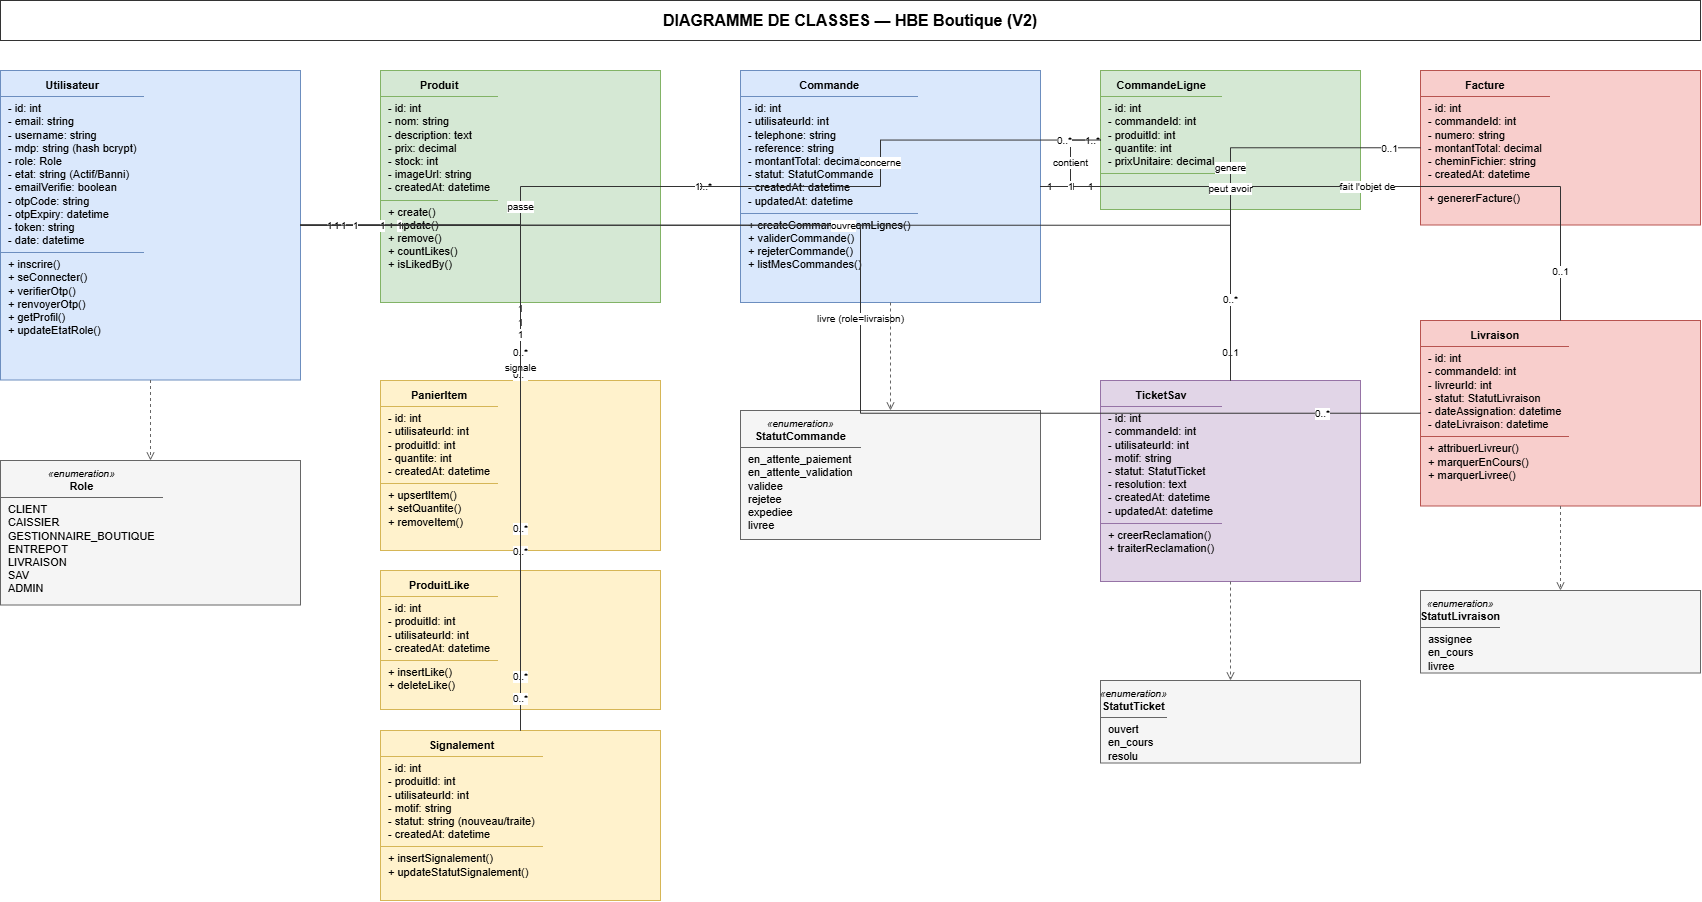

The diagram above was exported from draw.io. Its source (the exported page's mxGraphModel, read from the mxfile embedded in the PNG):
<mxGraphModel dx="936" dy="553" grid="1" gridSize="10" guides="1" tooltips="1" connect="1" arrows="1" fold="1" page="1" pageScale="1" pageWidth="1900" pageHeight="1000" math="0" shadow="0">
  <root>
    <mxCell id="0" />
    <mxCell id="1" parent="0" />
    <mxCell id="dtitle" parent="1" style="rounded=0;whiteSpace=wrap;html=1;fillColor=#FFFFFF;strokeColor=#333333;fontStyle=1;fontSize=16;align=center;" value="DIAGRAMME DE CLASSES — HBE Boutique (V2)" vertex="1">
      <mxGeometry height="40" width="1700" x="80" y="20" as="geometry" />
    </mxCell>
    <mxCell id="cls1" parent="1" style="rounded=0;whiteSpace=wrap;html=1;align=left;verticalAlign=top;fontSize=11;fillColor=#DAE8FC;strokeColor=#6C8EBF;spacing=0;" value="&lt;div style=&quot;text-align:center;font-weight:bold;padding:4px 0;border-bottom:1px solid #6C8EBF;&quot;&gt;Utilisateur&lt;/div&gt;&lt;div style=&quot;padding:5px 8px;border-bottom:1px solid #6C8EBF;&quot;&gt;- id: int&lt;br&gt;- email: string&lt;br&gt;- username: string&lt;br&gt;- mdp: string (hash bcrypt)&lt;br&gt;- role: Role&lt;br&gt;- etat: string (Actif/Banni)&lt;br&gt;- emailVerifie: boolean&lt;br&gt;- otpCode: string&lt;br&gt;- otpExpiry: datetime&lt;br&gt;- token: string&lt;br&gt;- date: datetime&lt;/div&gt;&lt;div style=&quot;padding:5px 8px;&quot;&gt;+ inscrire()&lt;br&gt;+ seConnecter()&lt;br&gt;+ verifierOtp()&lt;br&gt;+ renvoyerOtp()&lt;br&gt;+ getProfil()&lt;br&gt;+ updateEtatRole()&lt;/div&gt;" vertex="1">
      <mxGeometry height="309.5" width="300" x="80" y="90" as="geometry" />
    </mxCell>
    <mxCell id="enum2" parent="1" style="rounded=0;whiteSpace=wrap;html=1;align=left;verticalAlign=top;fontSize=11;fillColor=#F5F5F5;strokeColor=#666666;spacing=0;" value="&lt;div style=&quot;text-align:center;font-style:italic;font-size:10px;padding-top:3px;&quot;&gt;&amp;#171;enumeration&amp;#187;&lt;/div&gt;&lt;div style=&quot;text-align:center;font-weight:bold;padding-bottom:4px;border-bottom:1px solid #666666;&quot;&gt;Role&lt;/div&gt;&lt;div style=&quot;padding:5px 8px;&quot;&gt;CLIENT&lt;br&gt;CAISSIER&lt;br&gt;GESTIONNAIRE_BOUTIQUE&lt;br&gt;ENTREPOT&lt;br&gt;LIVRAISON&lt;br&gt;SAV&lt;br&gt;ADMIN&lt;/div&gt;" vertex="1">
      <mxGeometry height="144.5" width="300" x="80" y="480" as="geometry" />
    </mxCell>
    <mxCell id="cls3" parent="1" style="rounded=0;whiteSpace=wrap;html=1;align=left;verticalAlign=top;fontSize=11;fillColor=#D5E8D4;strokeColor=#82B366;spacing=0;" value="&lt;div style=&quot;text-align:center;font-weight:bold;padding:4px 0;border-bottom:1px solid #82B366;&quot;&gt;Produit&lt;/div&gt;&lt;div style=&quot;padding:5px 8px;border-bottom:1px solid #82B366;&quot;&gt;- id: int&lt;br&gt;- nom: string&lt;br&gt;- description: text&lt;br&gt;- prix: decimal&lt;br&gt;- stock: int&lt;br&gt;- imageUrl: string&lt;br&gt;- createdAt: datetime&lt;/div&gt;&lt;div style=&quot;padding:5px 8px;&quot;&gt;+ create()&lt;br&gt;+ update()&lt;br&gt;+ remove()&lt;br&gt;+ countLikes()&lt;br&gt;+ isLikedBy()&lt;/div&gt;" vertex="1">
      <mxGeometry height="232" width="280" x="460" y="90" as="geometry" />
    </mxCell>
    <mxCell id="cls4" parent="1" style="rounded=0;whiteSpace=wrap;html=1;align=left;verticalAlign=top;fontSize=11;fillColor=#FFF2CC;strokeColor=#D6B656;spacing=0;" value="&lt;div style=&quot;text-align:center;font-weight:bold;padding:4px 0;border-bottom:1px solid #D6B656;&quot;&gt;PanierItem&lt;/div&gt;&lt;div style=&quot;padding:5px 8px;border-bottom:1px solid #D6B656;&quot;&gt;- id: int&lt;br&gt;- utilisateurId: int&lt;br&gt;- produitId: int&lt;br&gt;- quantite: int&lt;br&gt;- createdAt: datetime&lt;/div&gt;&lt;div style=&quot;padding:5px 8px;&quot;&gt;+ upsertItem()&lt;br&gt;+ setQuantite()&lt;br&gt;+ removeItem()&lt;/div&gt;" vertex="1">
      <mxGeometry height="170" width="280" x="460" y="400" as="geometry" />
    </mxCell>
    <mxCell id="cls5" parent="1" style="rounded=0;whiteSpace=wrap;html=1;align=left;verticalAlign=top;fontSize=11;fillColor=#FFF2CC;strokeColor=#D6B656;spacing=0;" value="&lt;div style=&quot;text-align:center;font-weight:bold;padding:4px 0;border-bottom:1px solid #D6B656;&quot;&gt;ProduitLike&lt;/div&gt;&lt;div style=&quot;padding:5px 8px;border-bottom:1px solid #D6B656;&quot;&gt;- id: int&lt;br&gt;- produitId: int&lt;br&gt;- utilisateurId: int&lt;br&gt;- createdAt: datetime&lt;/div&gt;&lt;div style=&quot;padding:5px 8px;&quot;&gt;+ insertLike()&lt;br&gt;+ deleteLike()&lt;/div&gt;" vertex="1">
      <mxGeometry height="139" width="280" x="460" y="590" as="geometry" />
    </mxCell>
    <mxCell id="cls6" parent="1" style="rounded=0;whiteSpace=wrap;html=1;align=left;verticalAlign=top;fontSize=11;fillColor=#FFF2CC;strokeColor=#D6B656;spacing=0;" value="&lt;div style=&quot;text-align:center;font-weight:bold;padding:4px 0;border-bottom:1px solid #D6B656;&quot;&gt;Signalement&lt;/div&gt;&lt;div style=&quot;padding:5px 8px;border-bottom:1px solid #D6B656;&quot;&gt;- id: int&lt;br&gt;- produitId: int&lt;br&gt;- utilisateurId: int&lt;br&gt;- motif: string&lt;br&gt;- statut: string (nouveau/traite)&lt;br&gt;- createdAt: datetime&lt;/div&gt;&lt;div style=&quot;padding:5px 8px;&quot;&gt;+ insertSignalement()&lt;br&gt;+ updateStatutSignalement()&lt;/div&gt;" vertex="1">
      <mxGeometry height="170" width="280" x="460" y="750" as="geometry" />
    </mxCell>
    <mxCell id="cls7" parent="1" style="rounded=0;whiteSpace=wrap;html=1;align=left;verticalAlign=top;fontSize=11;fillColor=#DAE8FC;strokeColor=#6C8EBF;spacing=0;" value="&lt;div style=&quot;text-align:center;font-weight:bold;padding:4px 0;border-bottom:1px solid #6C8EBF;&quot;&gt;Commande&lt;/div&gt;&lt;div style=&quot;padding:5px 8px;border-bottom:1px solid #6C8EBF;&quot;&gt;- id: int&lt;br&gt;- utilisateurId: int&lt;br&gt;- telephone: string&lt;br&gt;- reference: string&lt;br&gt;- montantTotal: decimal&lt;br&gt;- statut: StatutCommande&lt;br&gt;- createdAt: datetime&lt;br&gt;- updatedAt: datetime&lt;/div&gt;&lt;div style=&quot;padding:5px 8px;&quot;&gt;+ createCommandeFromLignes()&lt;br&gt;+ validerCommande()&lt;br&gt;+ rejeterCommande()&lt;br&gt;+ listMesCommandes()&lt;/div&gt;" vertex="1">
      <mxGeometry height="232" width="300" x="820" y="90" as="geometry" />
    </mxCell>
    <mxCell id="enum8" parent="1" style="rounded=0;whiteSpace=wrap;html=1;align=left;verticalAlign=top;fontSize=11;fillColor=#F5F5F5;strokeColor=#666666;spacing=0;" value="&lt;div style=&quot;text-align:center;font-style:italic;font-size:10px;padding-top:3px;&quot;&gt;&amp;#171;enumeration&amp;#187;&lt;/div&gt;&lt;div style=&quot;text-align:center;font-weight:bold;padding-bottom:4px;border-bottom:1px solid #666666;&quot;&gt;StatutCommande&lt;/div&gt;&lt;div style=&quot;padding:5px 8px;&quot;&gt;en_attente_paiement&lt;br&gt;en_attente_validation&lt;br&gt;validee&lt;br&gt;rejetee&lt;br&gt;expediee&lt;br&gt;livree&lt;/div&gt;" vertex="1">
      <mxGeometry height="129" width="300" x="820" y="430" as="geometry" />
    </mxCell>
    <mxCell id="cls9" parent="1" style="rounded=0;whiteSpace=wrap;html=1;align=left;verticalAlign=top;fontSize=11;fillColor=#D5E8D4;strokeColor=#82B366;spacing=0;" value="&lt;div style=&quot;text-align:center;font-weight:bold;padding:4px 0;border-bottom:1px solid #82B366;&quot;&gt;CommandeLigne&lt;/div&gt;&lt;div style=&quot;padding:5px 8px;border-bottom:1px solid #82B366;&quot;&gt;- id: int&lt;br&gt;- commandeId: int&lt;br&gt;- produitId: int&lt;br&gt;- quantite: int&lt;br&gt;- prixUnitaire: decimal&lt;/div&gt;&lt;div style=&quot;padding:5px 8px;&quot;&gt;&lt;/div&gt;" vertex="1">
      <mxGeometry height="139" width="260" x="1180" y="90" as="geometry" />
    </mxCell>
    <mxCell id="cls10" parent="1" style="rounded=0;whiteSpace=wrap;html=1;align=left;verticalAlign=top;fontSize=11;fillColor=#F8CECC;strokeColor=#B85450;spacing=0;" value="&lt;div style=&quot;text-align:center;font-weight:bold;padding:4px 0;border-bottom:1px solid #B85450;&quot;&gt;Facture&lt;/div&gt;&lt;div style=&quot;padding:5px 8px;border-bottom:1px solid #B85450;&quot;&gt;- id: int&lt;br&gt;- commandeId: int&lt;br&gt;- numero: string&lt;br&gt;- montantTotal: decimal&lt;br&gt;- cheminFichier: string&lt;br&gt;- createdAt: datetime&lt;/div&gt;&lt;div style=&quot;padding:5px 8px;&quot;&gt;+ genererFacture()&lt;/div&gt;" vertex="1">
      <mxGeometry height="154.5" width="280" x="1500" y="90" as="geometry" />
    </mxCell>
    <mxCell id="cls11" parent="1" style="rounded=0;whiteSpace=wrap;html=1;align=left;verticalAlign=top;fontSize=11;fillColor=#F8CECC;strokeColor=#B85450;spacing=0;" value="&lt;div style=&quot;text-align:center;font-weight:bold;padding:4px 0;border-bottom:1px solid #B85450;&quot;&gt;Livraison&lt;/div&gt;&lt;div style=&quot;padding:5px 8px;border-bottom:1px solid #B85450;&quot;&gt;- id: int&lt;br&gt;- commandeId: int&lt;br&gt;- livreurId: int&lt;br&gt;- statut: StatutLivraison&lt;br&gt;- dateAssignation: datetime&lt;br&gt;- dateLivraison: datetime&lt;/div&gt;&lt;div style=&quot;padding:5px 8px;&quot;&gt;+ attribuerLivreur()&lt;br&gt;+ marquerEnCours()&lt;br&gt;+ marquerLivree()&lt;/div&gt;" vertex="1">
      <mxGeometry height="185.5" width="280" x="1500" y="340" as="geometry" />
    </mxCell>
    <mxCell id="enum12" parent="1" style="rounded=0;whiteSpace=wrap;html=1;align=left;verticalAlign=top;fontSize=11;fillColor=#F5F5F5;strokeColor=#666666;spacing=0;" value="&lt;div style=&quot;text-align:center;font-style:italic;font-size:10px;padding-top:3px;&quot;&gt;&amp;#171;enumeration&amp;#187;&lt;/div&gt;&lt;div style=&quot;text-align:center;font-weight:bold;padding-bottom:4px;border-bottom:1px solid #666666;&quot;&gt;StatutLivraison&lt;/div&gt;&lt;div style=&quot;padding:5px 8px;&quot;&gt;assignee&lt;br&gt;en_cours&lt;br&gt;livree&lt;/div&gt;" vertex="1">
      <mxGeometry height="82.5" width="280" x="1500" y="610" as="geometry" />
    </mxCell>
    <mxCell id="cls13" parent="1" style="rounded=0;whiteSpace=wrap;html=1;align=left;verticalAlign=top;fontSize=11;fillColor=#E1D5E7;strokeColor=#9673A6;spacing=0;" value="&lt;div style=&quot;text-align:center;font-weight:bold;padding:4px 0;border-bottom:1px solid #9673A6;&quot;&gt;TicketSav&lt;/div&gt;&lt;div style=&quot;padding:5px 8px;border-bottom:1px solid #9673A6;&quot;&gt;- id: int&lt;br&gt;- commandeId: int&lt;br&gt;- utilisateurId: int&lt;br&gt;- motif: string&lt;br&gt;- statut: StatutTicket&lt;br&gt;- resolution: text&lt;br&gt;- createdAt: datetime&lt;br&gt;- updatedAt: datetime&lt;/div&gt;&lt;div style=&quot;padding:5px 8px;&quot;&gt;+ creerReclamation()&lt;br&gt;+ traiterReclamation()&lt;/div&gt;" vertex="1">
      <mxGeometry height="201" width="260" x="1180" y="400" as="geometry" />
    </mxCell>
    <mxCell id="enum14" parent="1" style="rounded=0;whiteSpace=wrap;html=1;align=left;verticalAlign=top;fontSize=11;fillColor=#F5F5F5;strokeColor=#666666;spacing=0;" value="&lt;div style=&quot;text-align:center;font-style:italic;font-size:10px;padding-top:3px;&quot;&gt;&amp;#171;enumeration&amp;#187;&lt;/div&gt;&lt;div style=&quot;text-align:center;font-weight:bold;padding-bottom:4px;border-bottom:1px solid #666666;&quot;&gt;StatutTicket&lt;/div&gt;&lt;div style=&quot;padding:5px 8px;&quot;&gt;ouvert&lt;br&gt;en_cours&lt;br&gt;resolu&lt;/div&gt;" vertex="1">
      <mxGeometry height="82.5" width="260" x="1180" y="700" as="geometry" />
    </mxCell>
    <mxCell id="e15" edge="1" parent="1" source="cls1" style="endArrow=open;endFill=0;dashed=1;html=1;fontSize=10;edgeStyle=orthogonalEdgeStyle;rounded=0;jettySize=auto;strokeColor=#666666;" target="enum2" value="">
      <mxGeometry relative="1" as="geometry" />
    </mxCell>
    <mxCell id="e16" edge="1" parent="1" source="cls1" style="endArrow=none;html=1;fontSize=10;edgeStyle=orthogonalEdgeStyle;rounded=0;jettySize=auto;strokeColor=#333333;" target="cls7" value="passe">
      <mxGeometry relative="1" as="geometry" />
    </mxCell>
    <mxCell id="lbl17" connectable="0" parent="e16" style="edgeLabel;html=1;align=center;verticalAlign=middle;resizable=0;points=[];fontSize=10;labelBackgroundColor=#ffffff;" value="1" vertex="1">
      <mxGeometry relative="1" x="-0.85" as="geometry">
        <mxPoint as="offset" />
      </mxGeometry>
    </mxCell>
    <mxCell id="lbl18" connectable="0" parent="e16" style="edgeLabel;html=1;align=center;verticalAlign=middle;resizable=0;points=[];fontSize=10;labelBackgroundColor=#ffffff;" value="0..*" vertex="1">
      <mxGeometry relative="1" x="0.85" as="geometry">
        <mxPoint as="offset" />
      </mxGeometry>
    </mxCell>
    <mxCell id="e19" edge="1" parent="1" source="cls7" style="endArrow=none;html=1;fontSize=10;edgeStyle=orthogonalEdgeStyle;rounded=0;jettySize=auto;strokeColor=#333333;" target="cls9" value="contient">
      <mxGeometry relative="1" as="geometry" />
    </mxCell>
    <mxCell id="lbl20" connectable="0" parent="e19" style="edgeLabel;html=1;align=center;verticalAlign=middle;resizable=0;points=[];fontSize=10;labelBackgroundColor=#ffffff;" value="1" vertex="1">
      <mxGeometry relative="1" x="-0.85" as="geometry">
        <mxPoint as="offset" />
      </mxGeometry>
    </mxCell>
    <mxCell id="lbl21" connectable="0" parent="e19" style="edgeLabel;html=1;align=center;verticalAlign=middle;resizable=0;points=[];fontSize=10;labelBackgroundColor=#ffffff;" value="1..*" vertex="1">
      <mxGeometry relative="1" x="0.85" as="geometry">
        <mxPoint as="offset" />
      </mxGeometry>
    </mxCell>
    <mxCell id="e22" edge="1" parent="1" source="cls3" style="endArrow=none;html=1;fontSize=10;edgeStyle=orthogonalEdgeStyle;rounded=0;jettySize=auto;strokeColor=#333333;" target="cls9" value="concerne">
      <mxGeometry relative="1" as="geometry" />
    </mxCell>
    <mxCell id="lbl23" connectable="0" parent="e22" style="edgeLabel;html=1;align=center;verticalAlign=middle;resizable=0;points=[];fontSize=10;labelBackgroundColor=#ffffff;" value="1" vertex="1">
      <mxGeometry relative="1" x="-0.85" as="geometry">
        <mxPoint as="offset" />
      </mxGeometry>
    </mxCell>
    <mxCell id="lbl24" connectable="0" parent="e22" style="edgeLabel;html=1;align=center;verticalAlign=middle;resizable=0;points=[];fontSize=10;labelBackgroundColor=#ffffff;" value="0..*" vertex="1">
      <mxGeometry relative="1" x="0.85" as="geometry">
        <mxPoint as="offset" />
      </mxGeometry>
    </mxCell>
    <mxCell id="e25" edge="1" parent="1" source="cls7" style="endArrow=none;html=1;fontSize=10;edgeStyle=orthogonalEdgeStyle;rounded=0;jettySize=auto;strokeColor=#333333;" target="cls10" value="genere">
      <mxGeometry relative="1" as="geometry" />
    </mxCell>
    <mxCell id="lbl26" connectable="0" parent="e25" style="edgeLabel;html=1;align=center;verticalAlign=middle;resizable=0;points=[];fontSize=10;labelBackgroundColor=#ffffff;" value="1" vertex="1">
      <mxGeometry relative="1" x="-0.85" as="geometry">
        <mxPoint as="offset" />
      </mxGeometry>
    </mxCell>
    <mxCell id="lbl27" connectable="0" parent="e25" style="edgeLabel;html=1;align=center;verticalAlign=middle;resizable=0;points=[];fontSize=10;labelBackgroundColor=#ffffff;" value="0..1" vertex="1">
      <mxGeometry relative="1" x="0.85" as="geometry">
        <mxPoint as="offset" />
      </mxGeometry>
    </mxCell>
    <mxCell id="e28" edge="1" parent="1" source="cls7" style="endArrow=none;html=1;fontSize=10;edgeStyle=orthogonalEdgeStyle;rounded=0;jettySize=auto;strokeColor=#333333;" target="cls11" value="fait l'objet de">
      <mxGeometry relative="1" as="geometry" />
    </mxCell>
    <mxCell id="lbl29" connectable="0" parent="e28" style="edgeLabel;html=1;align=center;verticalAlign=middle;resizable=0;points=[];fontSize=10;labelBackgroundColor=#ffffff;" value="1" vertex="1">
      <mxGeometry relative="1" x="-0.85" as="geometry">
        <mxPoint as="offset" />
      </mxGeometry>
    </mxCell>
    <mxCell id="lbl30" connectable="0" parent="e28" style="edgeLabel;html=1;align=center;verticalAlign=middle;resizable=0;points=[];fontSize=10;labelBackgroundColor=#ffffff;" value="0..1" vertex="1">
      <mxGeometry relative="1" x="0.85" as="geometry">
        <mxPoint as="offset" />
      </mxGeometry>
    </mxCell>
    <mxCell id="e31" edge="1" parent="1" source="cls1" style="endArrow=none;html=1;fontSize=10;edgeStyle=orthogonalEdgeStyle;rounded=0;jettySize=auto;strokeColor=#333333;" target="cls11" value="livre (role=livraison)">
      <mxGeometry relative="1" as="geometry" />
    </mxCell>
    <mxCell id="lbl32" connectable="0" parent="e31" style="edgeLabel;html=1;align=center;verticalAlign=middle;resizable=0;points=[];fontSize=10;labelBackgroundColor=#ffffff;" value="1" vertex="1">
      <mxGeometry relative="1" x="-0.85" as="geometry">
        <mxPoint as="offset" />
      </mxGeometry>
    </mxCell>
    <mxCell id="lbl33" connectable="0" parent="e31" style="edgeLabel;html=1;align=center;verticalAlign=middle;resizable=0;points=[];fontSize=10;labelBackgroundColor=#ffffff;" value="0..*" vertex="1">
      <mxGeometry relative="1" x="0.85" as="geometry">
        <mxPoint as="offset" />
      </mxGeometry>
    </mxCell>
    <mxCell id="e34" edge="1" parent="1" source="cls7" style="endArrow=none;html=1;fontSize=10;edgeStyle=orthogonalEdgeStyle;rounded=0;jettySize=auto;strokeColor=#333333;" target="cls13" value="peut avoir">
      <mxGeometry relative="1" as="geometry" />
    </mxCell>
    <mxCell id="lbl35" connectable="0" parent="e34" style="edgeLabel;html=1;align=center;verticalAlign=middle;resizable=0;points=[];fontSize=10;labelBackgroundColor=#ffffff;" value="1" vertex="1">
      <mxGeometry relative="1" x="-0.85" as="geometry">
        <mxPoint as="offset" />
      </mxGeometry>
    </mxCell>
    <mxCell id="lbl36" connectable="0" parent="e34" style="edgeLabel;html=1;align=center;verticalAlign=middle;resizable=0;points=[];fontSize=10;labelBackgroundColor=#ffffff;" value="0..1" vertex="1">
      <mxGeometry relative="1" x="0.85" as="geometry">
        <mxPoint as="offset" />
      </mxGeometry>
    </mxCell>
    <mxCell id="e37" edge="1" parent="1" source="cls1" style="endArrow=none;html=1;fontSize=10;edgeStyle=orthogonalEdgeStyle;rounded=0;jettySize=auto;strokeColor=#333333;" target="cls13" value="ouvre">
      <mxGeometry relative="1" as="geometry" />
    </mxCell>
    <mxCell id="lbl38" connectable="0" parent="e37" style="edgeLabel;html=1;align=center;verticalAlign=middle;resizable=0;points=[];fontSize=10;labelBackgroundColor=#ffffff;" value="1" vertex="1">
      <mxGeometry relative="1" x="-0.85" as="geometry">
        <mxPoint as="offset" />
      </mxGeometry>
    </mxCell>
    <mxCell id="lbl39" connectable="0" parent="e37" style="edgeLabel;html=1;align=center;verticalAlign=middle;resizable=0;points=[];fontSize=10;labelBackgroundColor=#ffffff;" value="0..*" vertex="1">
      <mxGeometry relative="1" x="0.85" as="geometry">
        <mxPoint as="offset" />
      </mxGeometry>
    </mxCell>
    <mxCell id="e40" edge="1" parent="1" source="cls1" style="endArrow=none;html=1;fontSize=10;edgeStyle=orthogonalEdgeStyle;rounded=0;jettySize=auto;strokeColor=#333333;" target="cls4" value="">
      <mxGeometry relative="1" as="geometry" />
    </mxCell>
    <mxCell id="lbl41" connectable="0" parent="e40" style="edgeLabel;html=1;align=center;verticalAlign=middle;resizable=0;points=[];fontSize=10;labelBackgroundColor=#ffffff;" value="1" vertex="1">
      <mxGeometry relative="1" x="-0.85" as="geometry">
        <mxPoint as="offset" />
      </mxGeometry>
    </mxCell>
    <mxCell id="lbl42" connectable="0" parent="e40" style="edgeLabel;html=1;align=center;verticalAlign=middle;resizable=0;points=[];fontSize=10;labelBackgroundColor=#ffffff;" value="0..*" vertex="1">
      <mxGeometry relative="1" x="0.85" as="geometry">
        <mxPoint as="offset" />
      </mxGeometry>
    </mxCell>
    <mxCell id="e43" edge="1" parent="1" source="cls3" style="endArrow=none;html=1;fontSize=10;edgeStyle=orthogonalEdgeStyle;rounded=0;jettySize=auto;strokeColor=#333333;" target="cls4" value="">
      <mxGeometry relative="1" as="geometry" />
    </mxCell>
    <mxCell id="lbl44" connectable="0" parent="e43" style="edgeLabel;html=1;align=center;verticalAlign=middle;resizable=0;points=[];fontSize=10;labelBackgroundColor=#ffffff;" value="1" vertex="1">
      <mxGeometry relative="1" x="-0.85" as="geometry">
        <mxPoint as="offset" />
      </mxGeometry>
    </mxCell>
    <mxCell id="lbl45" connectable="0" parent="e43" style="edgeLabel;html=1;align=center;verticalAlign=middle;resizable=0;points=[];fontSize=10;labelBackgroundColor=#ffffff;" value="0..*" vertex="1">
      <mxGeometry relative="1" x="0.85" as="geometry">
        <mxPoint as="offset" />
      </mxGeometry>
    </mxCell>
    <mxCell id="e46" edge="1" parent="1" source="cls1" style="endArrow=none;html=1;fontSize=10;edgeStyle=orthogonalEdgeStyle;rounded=0;jettySize=auto;strokeColor=#333333;" target="cls5" value="">
      <mxGeometry relative="1" as="geometry" />
    </mxCell>
    <mxCell id="lbl47" connectable="0" parent="e46" style="edgeLabel;html=1;align=center;verticalAlign=middle;resizable=0;points=[];fontSize=10;labelBackgroundColor=#ffffff;" value="1" vertex="1">
      <mxGeometry relative="1" x="-0.85" as="geometry">
        <mxPoint as="offset" />
      </mxGeometry>
    </mxCell>
    <mxCell id="lbl48" connectable="0" parent="e46" style="edgeLabel;html=1;align=center;verticalAlign=middle;resizable=0;points=[];fontSize=10;labelBackgroundColor=#ffffff;" value="0..*" vertex="1">
      <mxGeometry relative="1" x="0.85" as="geometry">
        <mxPoint as="offset" />
      </mxGeometry>
    </mxCell>
    <mxCell id="e49" edge="1" parent="1" source="cls3" style="endArrow=none;html=1;fontSize=10;edgeStyle=orthogonalEdgeStyle;rounded=0;jettySize=auto;strokeColor=#333333;" target="cls5" value="">
      <mxGeometry relative="1" as="geometry" />
    </mxCell>
    <mxCell id="lbl50" connectable="0" parent="e49" style="edgeLabel;html=1;align=center;verticalAlign=middle;resizable=0;points=[];fontSize=10;labelBackgroundColor=#ffffff;" value="1" vertex="1">
      <mxGeometry relative="1" x="-0.85" as="geometry">
        <mxPoint as="offset" />
      </mxGeometry>
    </mxCell>
    <mxCell id="lbl51" connectable="0" parent="e49" style="edgeLabel;html=1;align=center;verticalAlign=middle;resizable=0;points=[];fontSize=10;labelBackgroundColor=#ffffff;" value="0..*" vertex="1">
      <mxGeometry relative="1" x="0.85" as="geometry">
        <mxPoint as="offset" />
      </mxGeometry>
    </mxCell>
    <mxCell id="e52" edge="1" parent="1" source="cls1" style="endArrow=none;html=1;fontSize=10;edgeStyle=orthogonalEdgeStyle;rounded=0;jettySize=auto;strokeColor=#333333;" target="cls6" value="signale">
      <mxGeometry relative="1" as="geometry" />
    </mxCell>
    <mxCell id="lbl53" connectable="0" parent="e52" style="edgeLabel;html=1;align=center;verticalAlign=middle;resizable=0;points=[];fontSize=10;labelBackgroundColor=#ffffff;" value="1" vertex="1">
      <mxGeometry relative="1" x="-0.85" as="geometry">
        <mxPoint as="offset" />
      </mxGeometry>
    </mxCell>
    <mxCell id="lbl54" connectable="0" parent="e52" style="edgeLabel;html=1;align=center;verticalAlign=middle;resizable=0;points=[];fontSize=10;labelBackgroundColor=#ffffff;" value="0..*" vertex="1">
      <mxGeometry relative="1" x="0.85" as="geometry">
        <mxPoint as="offset" />
      </mxGeometry>
    </mxCell>
    <mxCell id="e55" edge="1" parent="1" source="cls3" style="endArrow=none;html=1;fontSize=10;edgeStyle=orthogonalEdgeStyle;rounded=0;jettySize=auto;strokeColor=#333333;" target="cls6" value="">
      <mxGeometry relative="1" as="geometry" />
    </mxCell>
    <mxCell id="lbl56" connectable="0" parent="e55" style="edgeLabel;html=1;align=center;verticalAlign=middle;resizable=0;points=[];fontSize=10;labelBackgroundColor=#ffffff;" value="1" vertex="1">
      <mxGeometry relative="1" x="-0.85" as="geometry">
        <mxPoint as="offset" />
      </mxGeometry>
    </mxCell>
    <mxCell id="lbl57" connectable="0" parent="e55" style="edgeLabel;html=1;align=center;verticalAlign=middle;resizable=0;points=[];fontSize=10;labelBackgroundColor=#ffffff;" value="0..*" vertex="1">
      <mxGeometry relative="1" x="0.85" as="geometry">
        <mxPoint as="offset" />
      </mxGeometry>
    </mxCell>
    <mxCell id="e58" edge="1" parent="1" source="cls7" style="endArrow=open;endFill=0;dashed=1;html=1;fontSize=10;edgeStyle=orthogonalEdgeStyle;rounded=0;jettySize=auto;strokeColor=#666666;" target="enum8" value="">
      <mxGeometry relative="1" as="geometry" />
    </mxCell>
    <mxCell id="e59" edge="1" parent="1" source="cls11" style="endArrow=open;endFill=0;dashed=1;html=1;fontSize=10;edgeStyle=orthogonalEdgeStyle;rounded=0;jettySize=auto;strokeColor=#666666;" target="enum12" value="">
      <mxGeometry relative="1" as="geometry" />
    </mxCell>
    <mxCell id="e60" edge="1" parent="1" source="cls13" style="endArrow=open;endFill=0;dashed=1;html=1;fontSize=10;edgeStyle=orthogonalEdgeStyle;rounded=0;jettySize=auto;strokeColor=#666666;" target="enum14" value="">
      <mxGeometry relative="1" as="geometry" />
    </mxCell>
  </root>
</mxGraphModel>